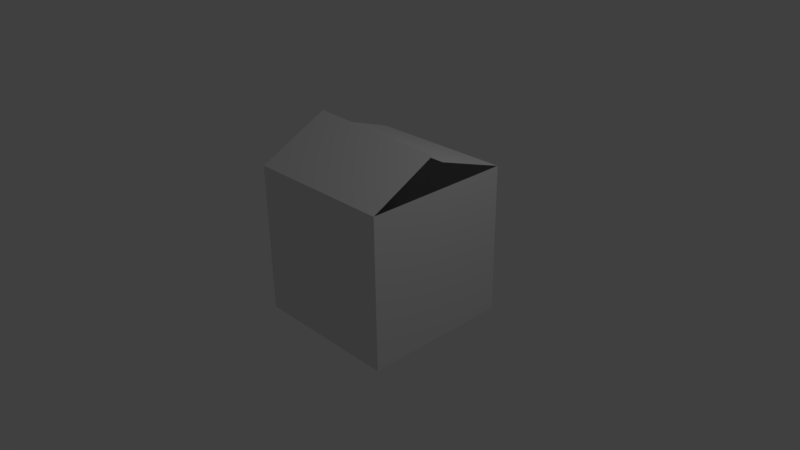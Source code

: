 # Source: Karton.blend  (saved by Blender 2.77.0; exported with 4.5.12 LTS)
import bpy
from mathutils import Matrix  # noqa: F401  (used for matrix-valued properties, if any)

bpy.ops.wm.read_factory_settings(use_empty=True)
scene = bpy.context.scene
scene.name = 'Scene'

# ---- collections
col_collection_1 = bpy.data.collections.new('Collection 1'); scene.collection.children.link(col_collection_1)

# ---- materials (node trees are filled in below, after node groups)
mat_material = bpy.data.materials.new('Material')
mat_material.alpha_threshold = 0.0
mat_material.use_transparent_shadow = False
mat_material.roughness = 0.5
mat_material.line_color = (0.0, 0.0, 0.0, 1.0)
mat_material_002 = bpy.data.materials.new('Material.002')
mat_material_002.alpha_threshold = 0.0
mat_material_002.use_transparent_shadow = False
mat_material_002.roughness = 0.5
mat_material_002.line_color = (0.0, 0.0, 0.0, 1.0)

# ---- material node trees

# ---- world
world_world = bpy.data.worlds.new('World'); scene.world = world_world
world_world.color = (0.05088, 0.05088, 0.05088)
world_world.use_sun_shadow = False
world_world.sun_shadow_jitter_overblur = 0.0
world_world.cycles.sampling_method = 'MANUAL'

# ---- cameras
cam_camera = bpy.data.cameras.new('Camera')
cam_camera.clip_end = 100.0
cam_camera.lens = 35.0
cam_camera.sensor_width = 32.0
cam_camera.sensor_height = 18.0
cam_camera.ortho_scale = 7.314
cam_camera.dof.focus_distance = 0.0
cam_camera.dof.aperture_fstop = 128.0

# ---- lights
light_lamp = bpy.data.lights.new('Lamp', 'POINT')
light_lamp.transmission_factor = 0.0
light_lamp.cutoff_distance = 30.0
light_lamp.energy = 100.0
light_lamp.shadow_buffer_clip_start = 1.001
light_lamp.shadow_soft_size = 0.1
light_lamp.shadow_maximum_resolution = 0.006
light_lamp.use_absolute_resolution = True

# ---- meshes
me_cube = bpy.data.meshes.new('Cube')
me_cube.from_pydata([(1.17, 0.9955, -0.7203), (1.17, -1.005, -0.7203), (-0.83, -1.005, -0.7203), (-0.83, 0.9955, -0.7203), (1.17, 0.9955, 1.28), (1.17, -1.005, 1.28), (-0.83, -1.005, 1.28), (-0.83, 0.9955, 1.28), (1.17, -0.02448, 1.28), (-0.83, 0.04, 1.28), (-0.8306, 0.9951, 1.279), (1.169, 0.9951, 1.279), (1.169, 0.04358, 1.602), (-0.8306, 0.1047, 1.581), (-0.8306, -1.002, 1.279), (1.169, -1.002, 1.279), (1.169, -0.114, 1.728), (-0.8306, -0.05644, 1.757)], [], [(0, 1, 2, 3), (0, 4, 8, 5, 1), (1, 5, 6, 2), (2, 6, 9, 7, 3), (4, 0, 3, 7), (13, 12, 11, 10), (14, 15, 16, 17), (7, 10, 11, 4), (5, 15, 14, 6)])
me_cube.polygons.foreach_set('material_index', [0, 0, 0, 0, 0, 0, 1, 0, 0])
_uv = me_cube.uv_layers.new(name='UVMap')
_uv.uv.foreach_set('vector', [0.323, 0.4462, 0.3013, 0.4741, 0.2718, 0.4502, 0.2988, 0.4237, 0.323, 0.4462, 0.5315, 0.2414, 0.5308, 0.4627, 0.5223, 0.6839, 0.3013, 0.4741, 0.3013, 0.4741, 0.5223, 0.6839, 0.0409, 0.6738, 0.2718, 0.4502, 0.2718, 0.4502, 0.0409, 0.6738, 0.06056, 0.4447, 0.08819, 0.2165, 0.2988, 0.4237, 0.5315, 0.2414, 0.323, 0.4462, 0.2988, 0.4237, 0.08819, 0.2165, 0.09565, 7.346e-05, 0.5398, 0.01068, 0.5273, 0.2334, 0.08394, 0.2085, 0.01471, 0.6983, 0.5314, 0.6985, 0.5398, 0.9673, 7.346e-05, 0.9999, 0.08819, 0.2165, 0.08394, 0.2085, 0.5273, 0.2334, 0.5315, 0.2414, 0.5223, 0.6839, 0.5314, 0.6985, 0.01471, 0.6983, 0.0409, 0.6738])
me_cube.materials.append(mat_material)
me_cube.materials.append(mat_material_002)
me_cube.use_remesh_preserve_volume = False
me_cube.use_remesh_preserve_attributes = False
me_cube.use_mirror_vertex_groups = False
me_cube.update()

# ---- objects
ob_cube = bpy.data.objects.new('Cube', me_cube)
ob_lamp = bpy.data.objects.new('Lamp', light_lamp)
ob_camera = bpy.data.objects.new('Camera', cam_camera)

# ---- transforms, parenting, visibility, modifiers, constraints
ob_cube.location = (0.0, 0.0, 0.0)
ob_cube.lock_rotations_4d = False
ob_cube.empty_display_type = 'ARROWS'
ob_cube.lineart.crease_threshold = 0.0
ob_lamp.location = (4.076, 1.005, 5.904)
ob_lamp.rotation_euler = (0.6503, 0.05522, 1.866)
ob_lamp.lock_rotations_4d = False
ob_lamp.empty_display_type = 'ARROWS'
ob_lamp.color = (0.0, 0.0, 0.0, 0.0)
ob_lamp.lineart.crease_threshold = 0.0
ob_camera.location = (7.481, -6.508, 5.344)
ob_camera.rotation_euler = (1.109, 0.01082, 0.8149)
ob_camera.lock_rotations_4d = False
ob_camera.empty_display_type = 'ARROWS'
ob_camera.color = (0.0, 0.0, 0.0, 0.0)
ob_camera.display_type = 'WIRE'
ob_camera.lineart.crease_threshold = 0.0

# ---- collection membership
col_collection_1.objects.link(ob_cube)
col_collection_1.objects.link(ob_lamp)
col_collection_1.objects.link(ob_camera)

# ---- scene / render settings (as saved in the file)
scene.camera = ob_camera
scene.frame_start = 1; scene.frame_end = 250; scene.frame_set(30)
scene.render.engine = 'BLENDER_EEVEE_NEXT'
scene.render.resolution_percentage = 50
scene.render.dither_intensity = 0.0
scene.cycles.use_denoising = False
scene.cycles.samples = 128
scene.cycles.sampling_pattern = 'TABULATED_SOBOL'
scene.cycles.light_sampling_threshold = 0.0
scene.cycles.use_adaptive_sampling = False
scene.cycles.use_light_tree = False
scene.cycles.blur_glossy = 0.0
scene.cycles.sample_clamp_indirect = 0.0
scene.view_settings.view_transform = 'Standard'
bpy.context.view_layer.update()
